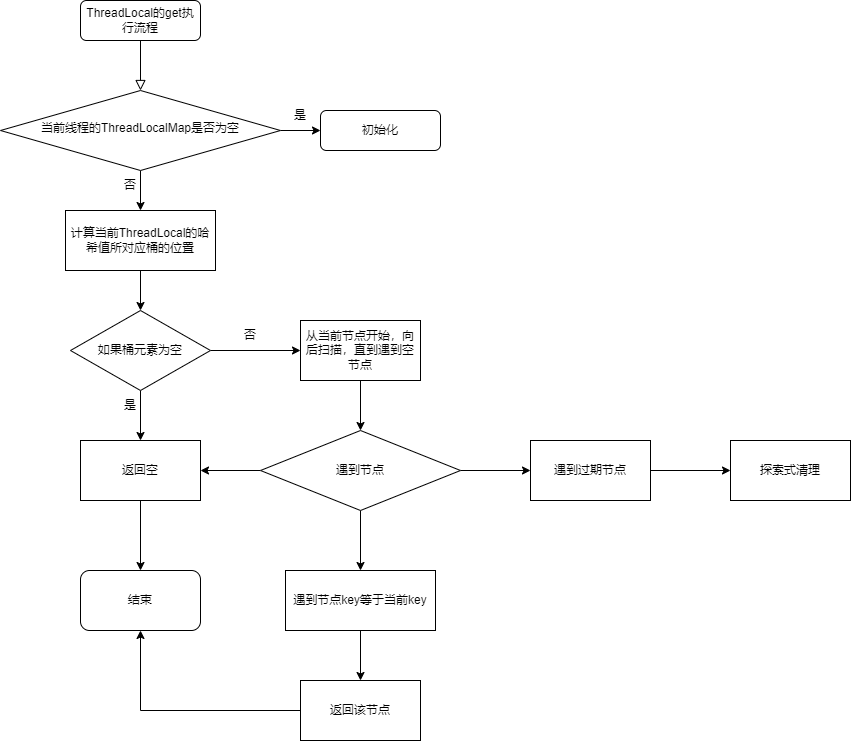

The diagram above was exported from draw.io. Its source (the exported page's mxGraphModel, read from the mxfile embedded in the PNG):
<mxGraphModel dx="1422" dy="754" grid="1" gridSize="10" guides="1" tooltips="1" connect="1" arrows="1" fold="1" page="1" pageScale="1" pageWidth="827" pageHeight="1169" math="0" shadow="0">
  <root>
    <mxCell id="WIyWlLk6GJQsqaUBKTNV-0" />
    <mxCell id="WIyWlLk6GJQsqaUBKTNV-1" parent="WIyWlLk6GJQsqaUBKTNV-0" />
    <mxCell id="WIyWlLk6GJQsqaUBKTNV-2" value="" style="rounded=0;html=1;jettySize=auto;orthogonalLoop=1;fontSize=11;endArrow=block;endFill=0;endSize=8;strokeWidth=1;shadow=0;labelBackgroundColor=none;edgeStyle=orthogonalEdgeStyle;" parent="WIyWlLk6GJQsqaUBKTNV-1" source="WIyWlLk6GJQsqaUBKTNV-3" target="WIyWlLk6GJQsqaUBKTNV-6" edge="1">
      <mxGeometry relative="1" as="geometry" />
    </mxCell>
    <mxCell id="WIyWlLk6GJQsqaUBKTNV-3" value="ThreadLocal的get执行流程" style="rounded=1;whiteSpace=wrap;html=1;fontSize=12;glass=0;strokeWidth=1;shadow=0;" parent="WIyWlLk6GJQsqaUBKTNV-1" vertex="1">
      <mxGeometry x="160" y="80" width="120" height="40" as="geometry" />
    </mxCell>
    <mxCell id="QyZcNBSXWHIkxRNmBwy5-1" style="edgeStyle=orthogonalEdgeStyle;rounded=0;orthogonalLoop=1;jettySize=auto;html=1;exitX=1;exitY=0.5;exitDx=0;exitDy=0;entryX=0;entryY=0.5;entryDx=0;entryDy=0;" edge="1" parent="WIyWlLk6GJQsqaUBKTNV-1" source="WIyWlLk6GJQsqaUBKTNV-6" target="WIyWlLk6GJQsqaUBKTNV-7">
      <mxGeometry relative="1" as="geometry" />
    </mxCell>
    <mxCell id="QyZcNBSXWHIkxRNmBwy5-5" style="edgeStyle=orthogonalEdgeStyle;rounded=0;orthogonalLoop=1;jettySize=auto;html=1;entryX=0.5;entryY=0;entryDx=0;entryDy=0;" edge="1" parent="WIyWlLk6GJQsqaUBKTNV-1" source="WIyWlLk6GJQsqaUBKTNV-6" target="QyZcNBSXWHIkxRNmBwy5-0">
      <mxGeometry relative="1" as="geometry" />
    </mxCell>
    <mxCell id="WIyWlLk6GJQsqaUBKTNV-6" value="当前线程的ThreadLocalMap是否为空" style="rhombus;whiteSpace=wrap;html=1;shadow=0;fontFamily=Helvetica;fontSize=12;align=center;strokeWidth=1;spacing=6;spacingTop=-4;" parent="WIyWlLk6GJQsqaUBKTNV-1" vertex="1">
      <mxGeometry x="80" y="170" width="280" height="80" as="geometry" />
    </mxCell>
    <mxCell id="WIyWlLk6GJQsqaUBKTNV-7" value="初始化" style="rounded=1;whiteSpace=wrap;html=1;fontSize=12;glass=0;strokeWidth=1;shadow=0;" parent="WIyWlLk6GJQsqaUBKTNV-1" vertex="1">
      <mxGeometry x="400" y="190" width="120" height="40" as="geometry" />
    </mxCell>
    <mxCell id="QyZcNBSXWHIkxRNmBwy5-7" value="" style="edgeStyle=orthogonalEdgeStyle;rounded=0;orthogonalLoop=1;jettySize=auto;html=1;" edge="1" parent="WIyWlLk6GJQsqaUBKTNV-1" source="QyZcNBSXWHIkxRNmBwy5-0" target="QyZcNBSXWHIkxRNmBwy5-6">
      <mxGeometry relative="1" as="geometry" />
    </mxCell>
    <mxCell id="QyZcNBSXWHIkxRNmBwy5-0" value="计算当前ThreadLocal的哈希值所对应桶的位置" style="rounded=0;whiteSpace=wrap;html=1;" vertex="1" parent="WIyWlLk6GJQsqaUBKTNV-1">
      <mxGeometry x="145" y="290" width="150" height="60" as="geometry" />
    </mxCell>
    <mxCell id="QyZcNBSXWHIkxRNmBwy5-2" value="是" style="text;html=1;strokeColor=none;fillColor=none;align=center;verticalAlign=middle;whiteSpace=wrap;rounded=0;" vertex="1" parent="WIyWlLk6GJQsqaUBKTNV-1">
      <mxGeometry x="350" y="180" width="60" height="30" as="geometry" />
    </mxCell>
    <mxCell id="QyZcNBSXWHIkxRNmBwy5-3" value="否" style="text;html=1;strokeColor=none;fillColor=none;align=center;verticalAlign=middle;whiteSpace=wrap;rounded=0;" vertex="1" parent="WIyWlLk6GJQsqaUBKTNV-1">
      <mxGeometry x="180" y="250" width="60" height="30" as="geometry" />
    </mxCell>
    <mxCell id="QyZcNBSXWHIkxRNmBwy5-16" value="" style="edgeStyle=orthogonalEdgeStyle;rounded=0;orthogonalLoop=1;jettySize=auto;html=1;" edge="1" parent="WIyWlLk6GJQsqaUBKTNV-1" source="QyZcNBSXWHIkxRNmBwy5-6" target="QyZcNBSXWHIkxRNmBwy5-15">
      <mxGeometry relative="1" as="geometry" />
    </mxCell>
    <mxCell id="QyZcNBSXWHIkxRNmBwy5-22" value="" style="edgeStyle=orthogonalEdgeStyle;rounded=0;orthogonalLoop=1;jettySize=auto;html=1;" edge="1" parent="WIyWlLk6GJQsqaUBKTNV-1" source="QyZcNBSXWHIkxRNmBwy5-6" target="QyZcNBSXWHIkxRNmBwy5-21">
      <mxGeometry relative="1" as="geometry" />
    </mxCell>
    <mxCell id="QyZcNBSXWHIkxRNmBwy5-6" value="如果桶元素为空" style="rhombus;whiteSpace=wrap;html=1;rounded=0;" vertex="1" parent="WIyWlLk6GJQsqaUBKTNV-1">
      <mxGeometry x="150" y="390" width="140" height="80" as="geometry" />
    </mxCell>
    <mxCell id="QyZcNBSXWHIkxRNmBwy5-20" style="edgeStyle=orthogonalEdgeStyle;rounded=0;orthogonalLoop=1;jettySize=auto;html=1;exitX=0.5;exitY=1;exitDx=0;exitDy=0;entryX=0.5;entryY=0;entryDx=0;entryDy=0;" edge="1" parent="WIyWlLk6GJQsqaUBKTNV-1" source="QyZcNBSXWHIkxRNmBwy5-15" target="QyZcNBSXWHIkxRNmBwy5-19">
      <mxGeometry relative="1" as="geometry" />
    </mxCell>
    <mxCell id="QyZcNBSXWHIkxRNmBwy5-15" value="返回空" style="whiteSpace=wrap;html=1;rounded=0;" vertex="1" parent="WIyWlLk6GJQsqaUBKTNV-1">
      <mxGeometry x="160" y="520" width="120" height="60" as="geometry" />
    </mxCell>
    <mxCell id="QyZcNBSXWHIkxRNmBwy5-17" value="是" style="text;html=1;strokeColor=none;fillColor=none;align=center;verticalAlign=middle;whiteSpace=wrap;rounded=0;" vertex="1" parent="WIyWlLk6GJQsqaUBKTNV-1">
      <mxGeometry x="180" y="470" width="60" height="30" as="geometry" />
    </mxCell>
    <mxCell id="QyZcNBSXWHIkxRNmBwy5-19" value="结束" style="rounded=1;whiteSpace=wrap;html=1;" vertex="1" parent="WIyWlLk6GJQsqaUBKTNV-1">
      <mxGeometry x="160" y="650" width="120" height="60" as="geometry" />
    </mxCell>
    <mxCell id="QyZcNBSXWHIkxRNmBwy5-26" value="" style="edgeStyle=orthogonalEdgeStyle;rounded=0;orthogonalLoop=1;jettySize=auto;html=1;" edge="1" parent="WIyWlLk6GJQsqaUBKTNV-1" source="QyZcNBSXWHIkxRNmBwy5-21" target="QyZcNBSXWHIkxRNmBwy5-25">
      <mxGeometry relative="1" as="geometry" />
    </mxCell>
    <mxCell id="QyZcNBSXWHIkxRNmBwy5-21" value="从当前节点开始，向后扫描，直到遇到空节点" style="whiteSpace=wrap;html=1;rounded=0;" vertex="1" parent="WIyWlLk6GJQsqaUBKTNV-1">
      <mxGeometry x="380" y="400" width="120" height="60" as="geometry" />
    </mxCell>
    <mxCell id="QyZcNBSXWHIkxRNmBwy5-23" value="否" style="text;html=1;strokeColor=none;fillColor=none;align=center;verticalAlign=middle;whiteSpace=wrap;rounded=0;" vertex="1" parent="WIyWlLk6GJQsqaUBKTNV-1">
      <mxGeometry x="300" y="400" width="60" height="30" as="geometry" />
    </mxCell>
    <mxCell id="QyZcNBSXWHIkxRNmBwy5-30" style="edgeStyle=orthogonalEdgeStyle;rounded=0;orthogonalLoop=1;jettySize=auto;html=1;exitX=0;exitY=0.5;exitDx=0;exitDy=0;entryX=1;entryY=0.5;entryDx=0;entryDy=0;" edge="1" parent="WIyWlLk6GJQsqaUBKTNV-1" source="QyZcNBSXWHIkxRNmBwy5-25" target="QyZcNBSXWHIkxRNmBwy5-15">
      <mxGeometry relative="1" as="geometry" />
    </mxCell>
    <mxCell id="QyZcNBSXWHIkxRNmBwy5-32" value="" style="edgeStyle=orthogonalEdgeStyle;rounded=0;orthogonalLoop=1;jettySize=auto;html=1;" edge="1" parent="WIyWlLk6GJQsqaUBKTNV-1" source="QyZcNBSXWHIkxRNmBwy5-25" target="QyZcNBSXWHIkxRNmBwy5-31">
      <mxGeometry relative="1" as="geometry" />
    </mxCell>
    <mxCell id="QyZcNBSXWHIkxRNmBwy5-37" value="" style="edgeStyle=orthogonalEdgeStyle;rounded=0;orthogonalLoop=1;jettySize=auto;html=1;" edge="1" parent="WIyWlLk6GJQsqaUBKTNV-1" source="QyZcNBSXWHIkxRNmBwy5-25" target="QyZcNBSXWHIkxRNmBwy5-36">
      <mxGeometry relative="1" as="geometry" />
    </mxCell>
    <mxCell id="QyZcNBSXWHIkxRNmBwy5-25" value="遇到节点" style="rhombus;whiteSpace=wrap;html=1;rounded=0;" vertex="1" parent="WIyWlLk6GJQsqaUBKTNV-1">
      <mxGeometry x="340" y="510" width="200" height="80" as="geometry" />
    </mxCell>
    <mxCell id="QyZcNBSXWHIkxRNmBwy5-35" value="" style="edgeStyle=orthogonalEdgeStyle;rounded=0;orthogonalLoop=1;jettySize=auto;html=1;" edge="1" parent="WIyWlLk6GJQsqaUBKTNV-1" source="QyZcNBSXWHIkxRNmBwy5-31" target="QyZcNBSXWHIkxRNmBwy5-34">
      <mxGeometry relative="1" as="geometry" />
    </mxCell>
    <mxCell id="QyZcNBSXWHIkxRNmBwy5-31" value="遇到过期节点" style="whiteSpace=wrap;html=1;rounded=0;" vertex="1" parent="WIyWlLk6GJQsqaUBKTNV-1">
      <mxGeometry x="610" y="520" width="120" height="60" as="geometry" />
    </mxCell>
    <mxCell id="QyZcNBSXWHIkxRNmBwy5-34" value="探索式清理" style="whiteSpace=wrap;html=1;rounded=0;" vertex="1" parent="WIyWlLk6GJQsqaUBKTNV-1">
      <mxGeometry x="810" y="520" width="120" height="60" as="geometry" />
    </mxCell>
    <mxCell id="QyZcNBSXWHIkxRNmBwy5-39" value="" style="edgeStyle=orthogonalEdgeStyle;rounded=0;orthogonalLoop=1;jettySize=auto;html=1;" edge="1" parent="WIyWlLk6GJQsqaUBKTNV-1" source="QyZcNBSXWHIkxRNmBwy5-36" target="QyZcNBSXWHIkxRNmBwy5-38">
      <mxGeometry relative="1" as="geometry" />
    </mxCell>
    <mxCell id="QyZcNBSXWHIkxRNmBwy5-36" value="遇到节点key等于当前key" style="whiteSpace=wrap;html=1;rounded=0;" vertex="1" parent="WIyWlLk6GJQsqaUBKTNV-1">
      <mxGeometry x="365" y="650" width="150" height="60" as="geometry" />
    </mxCell>
    <mxCell id="QyZcNBSXWHIkxRNmBwy5-40" style="edgeStyle=orthogonalEdgeStyle;rounded=0;orthogonalLoop=1;jettySize=auto;html=1;exitX=0;exitY=0.5;exitDx=0;exitDy=0;entryX=0.5;entryY=1;entryDx=0;entryDy=0;" edge="1" parent="WIyWlLk6GJQsqaUBKTNV-1" source="QyZcNBSXWHIkxRNmBwy5-38" target="QyZcNBSXWHIkxRNmBwy5-19">
      <mxGeometry relative="1" as="geometry" />
    </mxCell>
    <mxCell id="QyZcNBSXWHIkxRNmBwy5-38" value="返回该节点" style="whiteSpace=wrap;html=1;rounded=0;" vertex="1" parent="WIyWlLk6GJQsqaUBKTNV-1">
      <mxGeometry x="380" y="760" width="120" height="60" as="geometry" />
    </mxCell>
  </root>
</mxGraphModel>